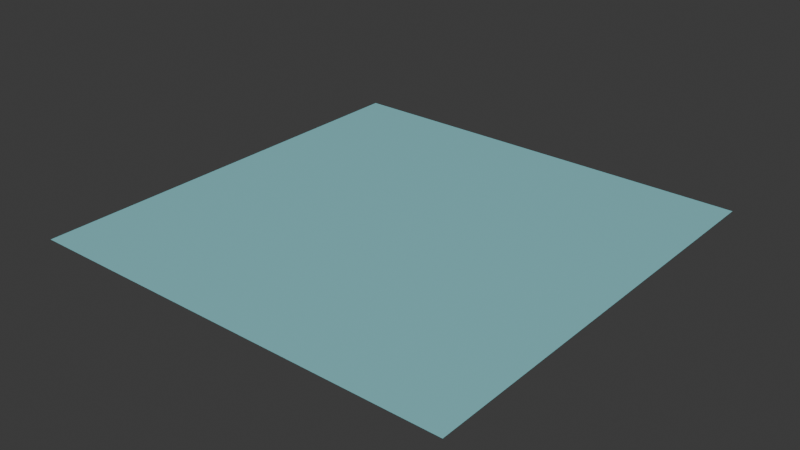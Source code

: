 # Source: pleasant-blue.blend  (saved by Blender 4.0.36; exported with 4.5.12 LTS)
import bpy
from mathutils import Matrix  # noqa: F401  (used for matrix-valued properties, if any)

bpy.ops.wm.read_factory_settings(use_empty=True)
scene = bpy.context.scene
scene.name = 'Scene'

# ---- collections
col_collection = bpy.data.collections.new('Collection'); scene.collection.children.link(col_collection)

# ---- images (referenced by path relative to the original .blend; pixels are not part of the script)
import os
ASSET_DIR = os.environ.get("B2B_ASSET_DIR", "")  # directory of the original .blend (textures are referenced by path, not embedded)
HERE = os.path.dirname(os.path.abspath(__file__))  # packed textures are extracted next to this script under _unpacked/

def load_image(name, relpath, width, height, colorspace="sRGB"):
    """Load a texture the original file referenced (path relative to the .blend, or extracted next to this script)."""
    p = next((c for c in (os.path.join(HERE, relpath), os.path.join(ASSET_DIR, relpath)) if relpath and os.path.exists(c)), "")
    if p:
        img = bpy.data.images.load(p, check_existing=True)
        img.name = name
    else:  # same state as the original file: an image datablock whose file is absent (Cycles renders it pink)
        img = bpy.data.images.new(name, width, height)
        img.source = "FILE"
        img.filepath = "//" + (relpath or name)
    img.colorspace_settings.name = colorspace
    return img
img_base_070 = load_image('base.070', '_unpacked/base.a7e04358.png', 512, 512, 'sRGB')

# ---- materials (node trees are filled in below, after node groups)
mat_pleasant_blue_001 = bpy.data.materials.new('pleasant-blue.001')
mat_pleasant_blue_001.use_transparent_shadow = False

# ---- material node trees
mat_pleasant_blue_001.use_nodes = True; mat_pleasant_blue_001.node_tree.nodes.clear()
_N = mat_pleasant_blue_001.node_tree.nodes; _L = mat_pleasant_blue_001.node_tree.links
n0 = _N.new('ShaderNodeBsdfPrincipled'); n0.name = 'Principled BSDF'; n0.location = (10, 300)
n1 = _N.new('ShaderNodeOutputMaterial'); n1.name = 'Material Output'; n1.location = (320, 270)
n2 = _N.new('ShaderNodeTexImage'); n2.name = 'Image Texture'; n2.location = (-440, 210)
n2.label = 'BASE COLOR'
n2.image = img_base_070
_L.new(n0.outputs[0], n1.inputs[0])
_L.new(n2.outputs[0], n0.inputs[0])
n1.is_active_output = True

# ---- world
world_world = bpy.data.worlds.new('World'); scene.world = world_world
world_world.use_nodes = True; world_world.node_tree.nodes.clear()
_N = world_world.node_tree.nodes; _L = world_world.node_tree.links
n0 = _N.new('ShaderNodeOutputWorld'); n0.name = 'World Output'; n0.location = (300, 300)
n1 = _N.new('ShaderNodeBackground'); n1.name = 'Background'; n1.location = (10, 300)
n1.inputs[0].default_value = (0.05088, 0.05088, 0.05088, 1.0)
_L.new(n1.outputs[0], n0.inputs[0])
n0.is_active_output = True
world_world.color = (0.05088, 0.05088, 0.05088)
world_world.use_sun_shadow = False
world_world.sun_shadow_jitter_overblur = 0.0

# ---- meshes
me_plane_070 = bpy.data.meshes.new('Plane.070')
me_plane_070.from_pydata([(-1.0, 1.0, 0.0), (-1.0, -1.0, 0.0), (1.0, 1.0, 0.0), (1.0, -1.0, 0.0)], [], [(0, 1, 2), (1, 3, 2)])
_uv = me_plane_070.uv_layers.new(name='UVMap')
_uv.uv.foreach_set('vector', [0.0, 1.0, 0.0, 0.0, 1.0, 1.0, 0.0, 0.0, 1.0, 0.0, 1.0, 1.0])
me_plane_070.materials.append(mat_pleasant_blue_001)
me_plane_070.update()
me_plane_070.normals_split_custom_set([tuple(v) for v in zip(*[iter([0.0, 0.0, 1.0, 0.0, 0.0, 1.0, 0.0, 0.0, 1.0, 0.0, 0.0, 1.0, 0.0, 0.0, 1.0, 0.0, 0.0, 1.0])] * 3)])

# ---- objects
ob_pleasant_blue = bpy.data.objects.new('pleasant-blue', me_plane_070)

# ---- transforms, parenting, visibility, modifiers, constraints
ob_pleasant_blue.location = (0.0, 0.0, 0.0)
ob_pleasant_blue.rotation_mode = 'QUATERNION'
ob_pleasant_blue.rotation_quaternion = (1.0, 0.0, 0.0, 0.0)

# ---- collection membership
scene.collection.objects.link(ob_pleasant_blue)

# ---- scene / render settings (as saved in the file)
scene.frame_start = 1; scene.frame_end = 250; scene.frame_set(1)
scene.render.engine = 'BLENDER_EEVEE_NEXT'
scene.cycles.sampling_pattern = 'TABULATED_SOBOL'
bpy.context.view_layer.update()

# ---- added for rendering (the .blend has no active camera and no usable light): camera, sun
cam_auto = bpy.data.cameras.new('AutoCamera')
cam_auto.lens = 50.0
cam_auto.sensor_width = 36.0
cam_auto.clip_end = 1000.0
ob_auto_camera = bpy.data.objects.new('AutoCamera', cam_auto)
scene.collection.objects.link(ob_auto_camera)
ob_auto_camera.location = (2.61693, -3.14032, 2.09354)
ob_auto_camera.rotation_euler = (1.09748, -7.21219e-08, 0.694738)
scene.camera = ob_auto_camera
light_auto_sun = bpy.data.lights.new('AutoSun', 'SUN')
light_auto_sun.energy = 3.0
light_auto_sun.angle = 0.0523599
ob_auto_sun = bpy.data.objects.new('AutoSun', light_auto_sun)
scene.collection.objects.link(ob_auto_sun)
ob_auto_sun.rotation_euler = (0.872665, 0.174533, 0.523599)
bpy.context.view_layer.update()

